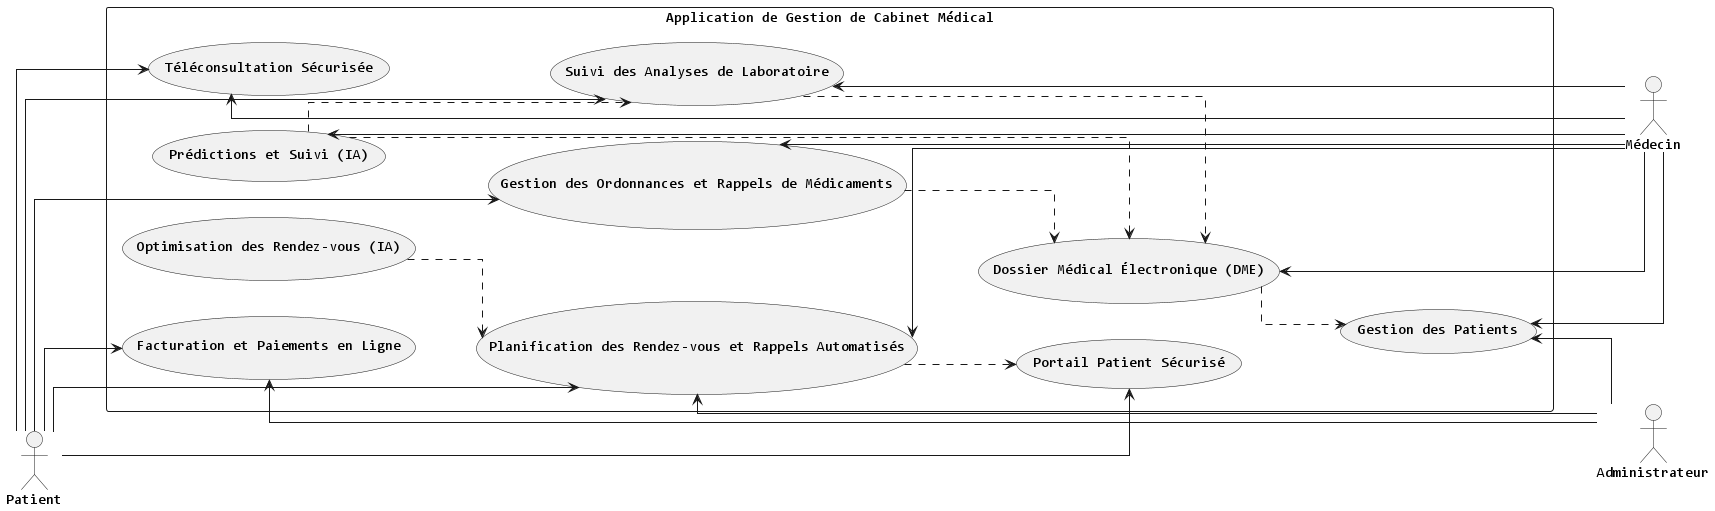

The diagram above was rendered by PlantUML. Its source (embedded in the PNG):
@startuml

!define RECTANGLE class
skinparam defaultFontName Consolas
skinparam linetype ortho
skinparam classAttributeIconSize 0
skinparam packageStyle rectangle

left to right direction

actor "Patient" as patient
actor "Médecin" as medecin
actor "Administrateur" as admin

rectangle "Application de Gestion de Cabinet Médical" {

    usecase "Gestion des Patients" as UC_GestionPatients
    usecase "Planification des Rendez-vous et Rappels Automatisés" as UC_RendezVous
    usecase "Téléconsultation Sécurisée" as UC_Teleconsultation
    usecase "Dossier Médical Électronique (DME)" as UC_DME
    usecase "Gestion des Ordonnances et Rappels de Médicaments" as UC_Ordonnances
    usecase "Facturation et Paiements en Ligne" as UC_Facturation
    usecase "Portail Patient Sécurisé" as UC_PortailPatient
    usecase "Suivi des Analyses de Laboratoire" as UC_Analyses
    usecase "Prédictions et Suivi (IA)" as UC_PredictionsIA
    usecase "Optimisation des Rendez-vous (IA)" as UC_OptimisationIA

    patient -d-> UC_RendezVous
    patient -d-> UC_Teleconsultation
    patient -d-> UC_Ordonnances
    patient -d-> UC_Facturation
    patient -d-> UC_PortailPatient
    patient -d-> UC_Analyses

     UC_GestionPatients <-d- medecin
     UC_RendezVous <-d- medecin
     UC_Teleconsultation <-d- medecin
     UC_DME <-d- medecin
     UC_Ordonnances <-d- medecin
     UC_Analyses <-d- medecin
     UC_PredictionsIA <-d- medecin

     UC_GestionPatients <-d- admin
     UC_RendezVous <-d- admin
     UC_Facturation <-d- admin

    UC_RendezVous .d.> UC_PortailPatient
    UC_DME .d.> UC_GestionPatients
    UC_Ordonnances .d.> UC_DME
    UC_Analyses .d.> UC_DME

    UC_PredictionsIA .d.> UC_DME
    UC_PredictionsIA .d.> UC_Analyses
    UC_OptimisationIA .d.> UC_RendezVous
}

@enduml